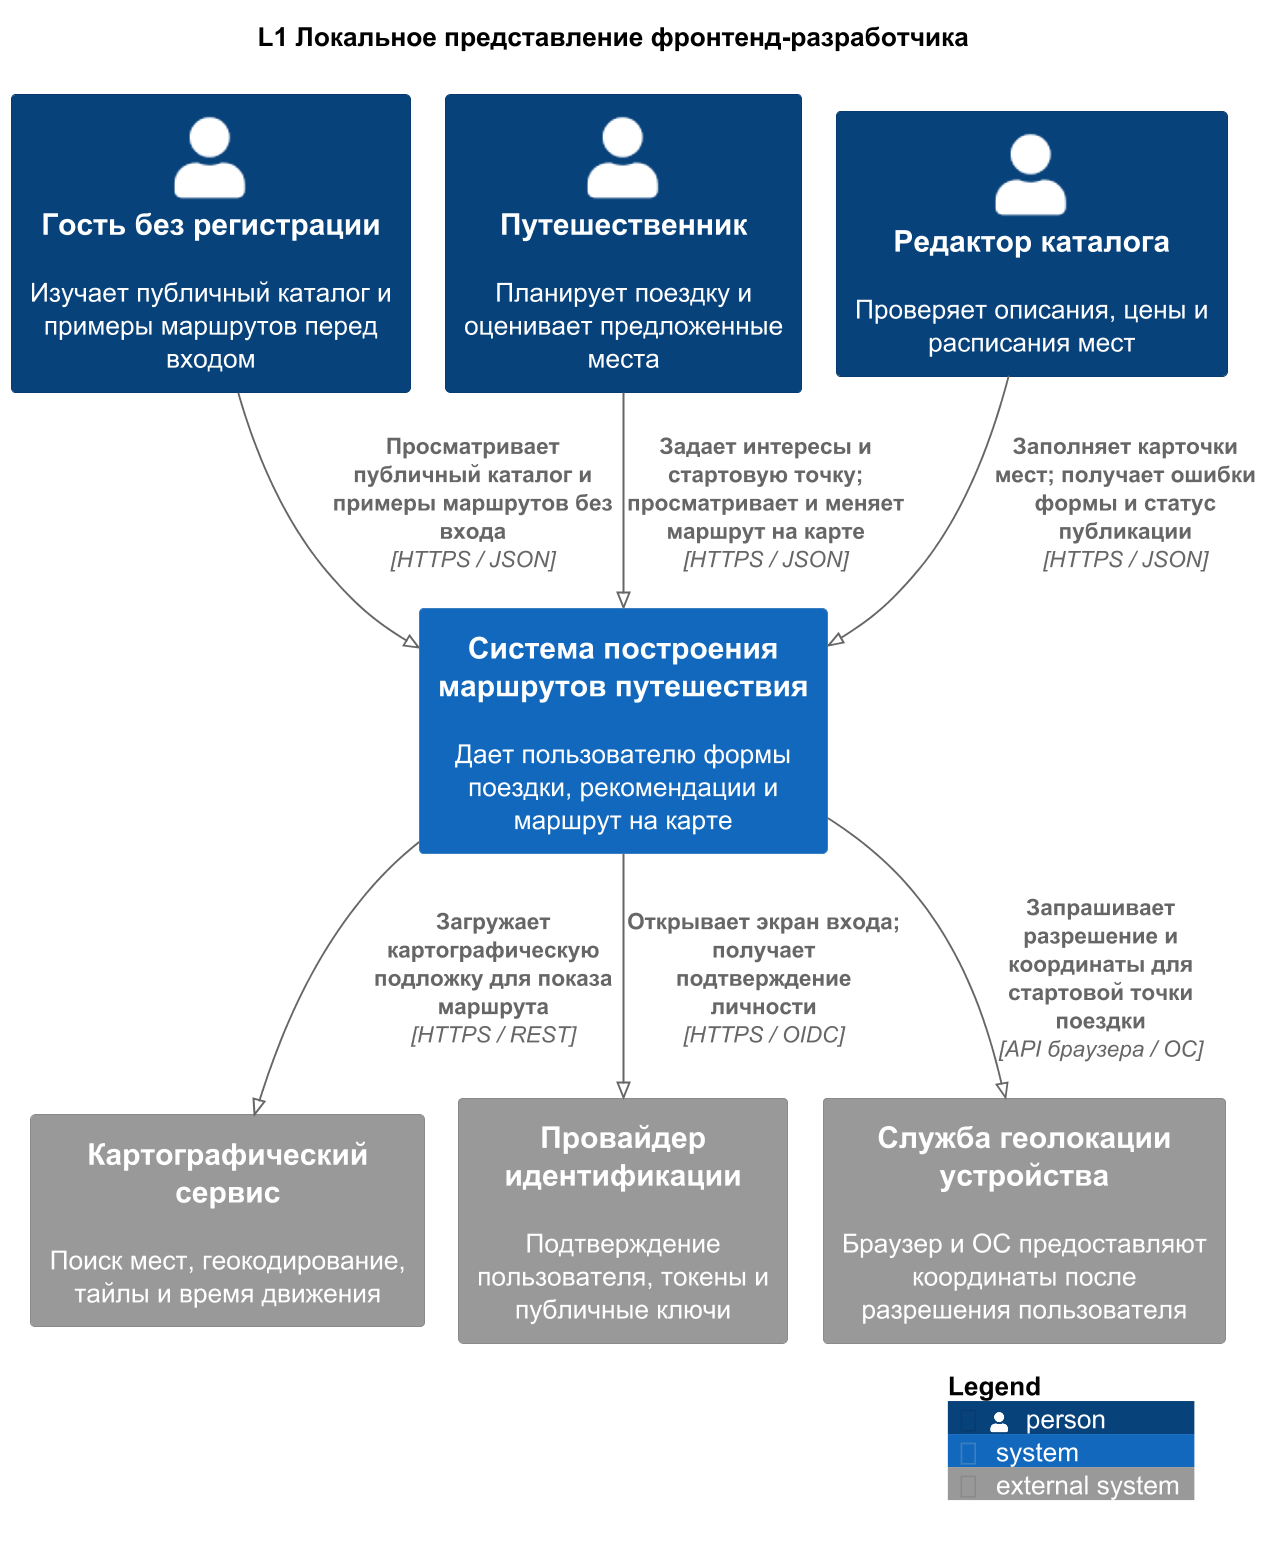

The diagram above was rendered by PlantUML. Its source (embedded in the PNG):
@startuml
skinparamlocked dpi 180
!pragma layout smetana
!define RELATIVE_INCLUDE
!include ../../../../vendor/C4_Context.puml
LAYOUT_TOP_DOWN()
title L1 Локальное представление фронтенд-разработчика
' Восстановлено по рисунку 2 ЛР1 (исходник .puml в материалах отсутствует); ID приведены к глоссарию ЛР1.
Person(guest, "Гость без регистрации", "Изучает публичный каталог и примеры маршрутов перед входом")
Person(traveler, "Путешественник", "Планирует поездку и оценивает предложенные места")
Person(catalog_editor, "Редактор каталога", "Проверяет описания, цены и расписания мест")
System(travel_system, "Система построения маршрутов путешествия", "Дает пользователю формы поездки, рекомендации и маршрут на карте")
System_Ext(maps_service, "Картографический сервис", "Поиск мест, геокодирование, тайлы и время движения")
System_Ext(idp, "Провайдер идентификации", "Подтверждение пользователя, токены и публичные ключи")
System_Ext(device_location, "Служба геолокации устройства", "Браузер и ОС предоставляют координаты после разрешения пользователя")
Rel(guest, travel_system, "Просматривает публичный каталог и примеры маршрутов без входа", "HTTPS / JSON")
Rel(traveler, travel_system, "Задает интересы и стартовую точку; просматривает и меняет маршрут на карте", "HTTPS / JSON")
Rel(catalog_editor, travel_system, "Заполняет карточки мест; получает ошибки формы и статус публикации", "HTTPS / JSON")
Rel(travel_system, maps_service, "Загружает картографическую подложку для показа маршрута", "HTTPS / REST")
Rel(travel_system, idp, "Открывает экран входа; получает подтверждение личности", "HTTPS / OIDC")
Rel(travel_system, device_location, "Запрашивает разрешение и координаты для стартовой точки поездки", "API браузера / ОС")
SHOW_LEGEND()
@enduml